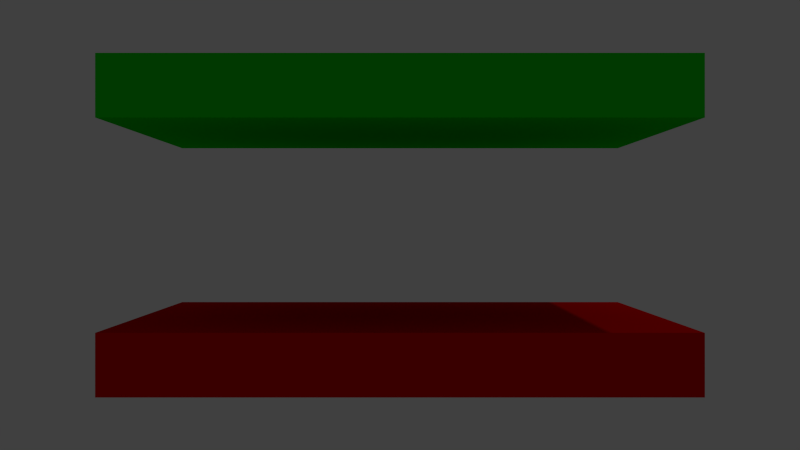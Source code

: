 # Source: Very-Basic-Menu.blend  (saved by Blender 2.76.0; exported with 4.5.12 LTS)
import bpy
from mathutils import Matrix  # noqa: F401  (used for matrix-valued properties, if any)

bpy.ops.wm.read_factory_settings(use_empty=True)
scene = bpy.context.scene
scene.name = 'Scene'

# ---- collections
col_collection_1 = bpy.data.collections.new('Collection 1'); scene.collection.children.link(col_collection_1)

# ---- materials (node trees are filled in below, after node groups)
mat_buttonred = bpy.data.materials.new('ButtonRed')
mat_buttonred.alpha_threshold = 0.0
mat_buttonred.use_transparent_shadow = False
mat_buttonred.diffuse_color = (0.8, 0.0, 0.0008814, 1.0)
mat_buttonred.roughness = 0.5
mat_buttongreen = bpy.data.materials.new('ButtonGreen')
mat_buttongreen.alpha_threshold = 0.0
mat_buttongreen.use_transparent_shadow = False
mat_buttongreen.diffuse_color = (0.003092, 0.8, 0.003254, 1.0)
mat_buttongreen.roughness = 0.5

# ---- material node trees

# ---- world
world_world = bpy.data.worlds.new('World'); scene.world = world_world
world_world.color = (0.05088, 0.05088, 0.05088)
world_world.use_sun_shadow = False
world_world.sun_shadow_jitter_overblur = 0.0
world_world.cycles.sampling_method = 'MANUAL'
world_world.cycles.sample_map_resolution = 256

# ---- cameras
cam_camera = bpy.data.cameras.new('Camera')
cam_camera.clip_end = 100.0
cam_camera.lens = 35.0
cam_camera.sensor_width = 32.0
cam_camera.sensor_height = 18.0
cam_camera.ortho_scale = 7.314
cam_camera.dof.focus_distance = 0.0
cam_camera.dof.aperture_fstop = 128.0

# ---- lights
light_lamp = bpy.data.lights.new('Lamp', 'POINT')
light_lamp.transmission_factor = 0.0
light_lamp.cutoff_distance = 30.0
light_lamp.energy = 100.0
light_lamp.shadow_buffer_clip_start = 1.001
light_lamp.shadow_soft_size = 0.1
light_lamp.shadow_maximum_resolution = 0.006
light_lamp.use_absolute_resolution = True
light_lamp.cycles.use_multiple_importance_sampling = False

# ---- meshes
me_cubo_001 = bpy.data.meshes.new('Cubo.001')
me_cubo_001.from_pydata([(-1.0, -1.0, -0.1991), (-1.0, -1.0, 0.1991), (-1.0, 1.0, -0.1991), (-1.0, 1.0, 0.1991), (1.0, -1.0, -0.1991), (1.0, -1.0, 0.1991), (1.0, 1.0, -0.1991), (1.0, 1.0, 0.1991)], [], [(1, 3, 2, 0), (3, 7, 6, 2), (7, 5, 4, 6), (5, 1, 0, 4), (0, 2, 6, 4), (5, 7, 3, 1)])
me_cubo_001.materials.append(mat_buttonred)
me_cubo_001.use_remesh_preserve_volume = False
me_cubo_001.use_remesh_preserve_attributes = False
me_cubo_001.use_mirror_vertex_groups = False
me_cubo_001.update()
me_cubo = bpy.data.meshes.new('Cubo')
me_cubo.from_pydata([(-1.0, -1.0, -0.1991), (-1.0, -1.0, 0.1991), (-1.0, 1.0, -0.1991), (-1.0, 1.0, 0.1991), (1.0, -1.0, -0.1991), (1.0, -1.0, 0.1991), (1.0, 1.0, -0.1991), (1.0, 1.0, 0.1991)], [], [(1, 3, 2, 0), (3, 7, 6, 2), (7, 5, 4, 6), (5, 1, 0, 4), (0, 2, 6, 4), (5, 7, 3, 1)])
me_cubo.materials.append(mat_buttongreen)
me_cubo.use_remesh_preserve_volume = False
me_cubo.use_remesh_preserve_attributes = False
me_cubo.use_mirror_vertex_groups = False
me_cubo.update()

# ---- objects
ob_cubo_001 = bpy.data.objects.new('Cubo.001', me_cubo_001)
ob_cubo = bpy.data.objects.new('Cubo', me_cubo)
ob_menu = bpy.data.objects.new('Menu', None)
ob_lamp = bpy.data.objects.new('Lamp', light_lamp)
ob_camera = bpy.data.objects.new('Camera', cam_camera)

# ---- transforms, parenting, visibility, modifiers, constraints
ob_cubo_001.location = (0.0, 0.0, -0.8)
ob_cubo_001.scale = (1.742, 1.0, 0.9277)
ob_cubo_001.lineart.crease_threshold = 0.0
ob_cubo.location = (0.0, 0.0, 0.8)
ob_cubo.scale = (1.742, 1.0, 0.9277)
ob_cubo.lineart.crease_threshold = 0.0
ob_menu.location = (0.0, 0.0, 0.0)
ob_menu.empty_image_offset = (0.0, 0.0)
ob_menu.lineart.crease_threshold = 0.0
ob_lamp.location = (4.076, 1.005, 5.904)
ob_lamp.rotation_euler = (0.6503, 0.05522, 1.866)
ob_lamp.lock_rotations_4d = False
ob_lamp.empty_display_type = 'ARROWS'
ob_lamp.color = (0.0, 0.0, 0.0, 0.0)
ob_lamp.lineart.crease_threshold = 0.0
ob_camera.location = (0.0, -6.0, 0.0)
ob_camera.rotation_euler = (1.571, 0.0, 0.0)
ob_camera.lock_rotations_4d = False
ob_camera.empty_display_type = 'ARROWS'
ob_camera.color = (0.0, 0.0, 0.0, 0.0)
ob_camera.display_type = 'WIRE'
ob_camera.lineart.crease_threshold = 0.0

# ---- collection membership
col_collection_1.objects.link(ob_cubo_001)
col_collection_1.objects.link(ob_cubo)
col_collection_1.objects.link(ob_menu)
col_collection_1.objects.link(ob_lamp)
col_collection_1.objects.link(ob_camera)

# ---- scene / render settings (as saved in the file)
scene.camera = ob_camera
scene.frame_start = 1; scene.frame_end = 250; scene.frame_set(1)
scene.render.engine = 'BLENDER_EEVEE_NEXT'
scene.render.resolution_percentage = 50
scene.render.dither_intensity = 0.0
scene.cycles.use_denoising = False
scene.cycles.samples = 10
scene.cycles.sampling_pattern = 'TABULATED_SOBOL'
scene.cycles.light_sampling_threshold = 0.0
scene.cycles.use_adaptive_sampling = False
scene.cycles.use_light_tree = False
scene.cycles.blur_glossy = 0.0
scene.cycles.pixel_filter_type = 'GAUSSIAN'
scene.cycles.sample_clamp_indirect = 0.0
scene.view_settings.view_transform = 'Standard'
bpy.context.view_layer.update()
